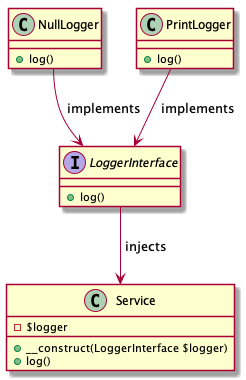

The diagram above was rendered by PlantUML. Its source (embedded in the PNG):
@startuml
    interface LoggerInterface {
		+ log()
	}

    class NullLogger {
		+ log()
	}

    class PrintLogger {
		+ log()
    }

	class Service {
		- $logger
		+ __construct(LoggerInterface $logger)
		+ log()
	}


    NullLogger --> LoggerInterface: " implements"
    PrintLogger --> LoggerInterface: " implements"
    LoggerInterface --> Service: " injects"
@enduml